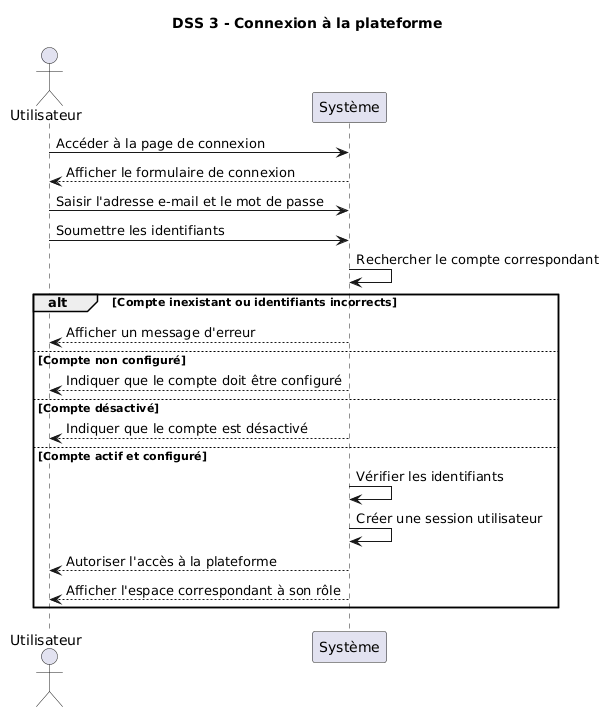

The diagram above was rendered by PlantUML. Its source (embedded in the PNG):
@startuml
title DSS 3 - Connexion à la plateforme

actor "Utilisateur" as User
participant "Système" as Systeme

User -> Systeme : Accéder à la page de connexion
Systeme --> User : Afficher le formulaire de connexion

User -> Systeme : Saisir l'adresse e-mail et le mot de passe
User -> Systeme : Soumettre les identifiants

Systeme -> Systeme : Rechercher le compte correspondant

alt Compte inexistant ou identifiants incorrects
    Systeme --> User : Afficher un message d'erreur
else Compte non configuré
    Systeme --> User : Indiquer que le compte doit être configuré
else Compte désactivé
    Systeme --> User : Indiquer que le compte est désactivé
else Compte actif et configuré
    Systeme -> Systeme : Vérifier les identifiants
    Systeme -> Systeme : Créer une session utilisateur
    Systeme --> User : Autoriser l'accès à la plateforme
    Systeme --> User : Afficher l'espace correspondant à son rôle
end
@enduml